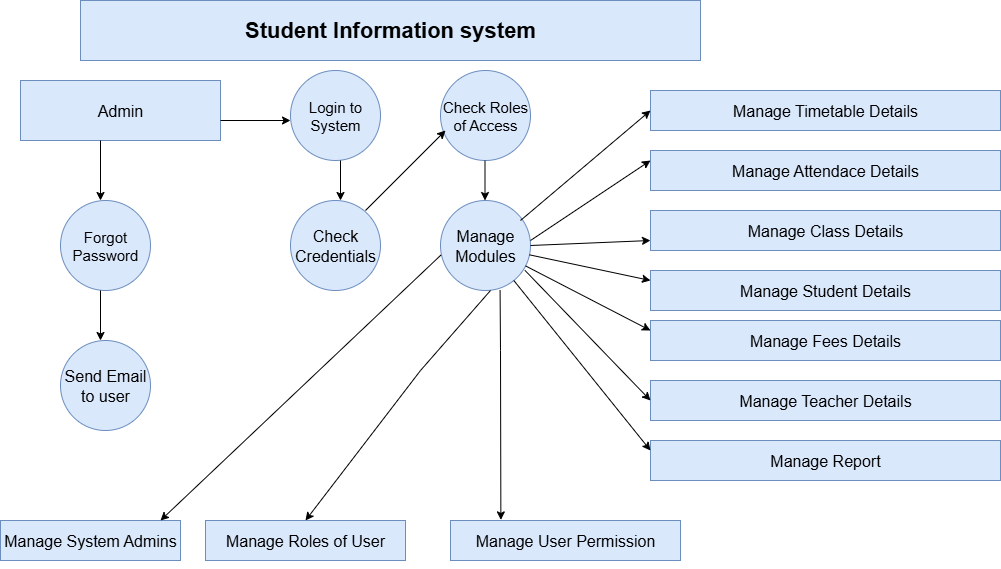

The diagram above was exported from draw.io. Its source (the exported page's mxGraphModel, read from the mxfile embedded in the PNG):
<mxGraphModel dx="1042" dy="562" grid="1" gridSize="10" guides="1" tooltips="1" connect="1" arrows="1" fold="1" page="1" pageScale="1" pageWidth="850" pageHeight="1100" math="0" shadow="0">
  <root>
    <mxCell id="0" />
    <mxCell id="1" parent="0" />
    <mxCell id="o0l5mONsYqFG_CAdblSL-1" value="Student Information system" style="rounded=0;whiteSpace=wrap;html=1;fillColor=#dae8fc;strokeColor=#6c8ebf;fontSize=22;fontStyle=1" vertex="1" parent="1">
      <mxGeometry x="100" y="40" width="620" height="60" as="geometry" />
    </mxCell>
    <mxCell id="o0l5mONsYqFG_CAdblSL-3" value="Admin" style="rounded=0;whiteSpace=wrap;html=1;fillColor=#dae8fc;strokeColor=#6c8ebf;fontSize=16;" vertex="1" parent="1">
      <mxGeometry x="40" y="120" width="200" height="60" as="geometry" />
    </mxCell>
    <mxCell id="o0l5mONsYqFG_CAdblSL-4" value="" style="endArrow=classic;html=1;rounded=0;" edge="1" parent="1">
      <mxGeometry width="50" height="50" relative="1" as="geometry">
        <mxPoint x="240" y="160" as="sourcePoint" />
        <mxPoint x="310" y="160" as="targetPoint" />
      </mxGeometry>
    </mxCell>
    <mxCell id="o0l5mONsYqFG_CAdblSL-5" value="Login to System" style="ellipse;whiteSpace=wrap;html=1;aspect=fixed;fillColor=#dae8fc;strokeColor=#6c8ebf;fontSize=15;" vertex="1" parent="1">
      <mxGeometry x="310" y="110" width="90" height="90" as="geometry" />
    </mxCell>
    <mxCell id="o0l5mONsYqFG_CAdblSL-6" value="Check Roles of Access" style="ellipse;whiteSpace=wrap;html=1;aspect=fixed;fillColor=#dae8fc;strokeColor=#6c8ebf;fontSize=15;" vertex="1" parent="1">
      <mxGeometry x="460" y="110" width="90" height="90" as="geometry" />
    </mxCell>
    <mxCell id="o0l5mONsYqFG_CAdblSL-8" value="Forgot&lt;div&gt;Password&lt;/div&gt;" style="ellipse;whiteSpace=wrap;html=1;aspect=fixed;fillColor=#dae8fc;strokeColor=#6c8ebf;fontSize=15;" vertex="1" parent="1">
      <mxGeometry x="80" y="240" width="90" height="90" as="geometry" />
    </mxCell>
    <mxCell id="o0l5mONsYqFG_CAdblSL-13" value="" style="endArrow=classic;html=1;rounded=0;" edge="1" parent="1">
      <mxGeometry width="50" height="50" relative="1" as="geometry">
        <mxPoint x="120" y="180" as="sourcePoint" />
        <mxPoint x="120" y="240" as="targetPoint" />
      </mxGeometry>
    </mxCell>
    <mxCell id="o0l5mONsYqFG_CAdblSL-14" value="Send Email to user" style="ellipse;whiteSpace=wrap;html=1;aspect=fixed;fillColor=#dae8fc;strokeColor=#6c8ebf;fontSize=16;" vertex="1" parent="1">
      <mxGeometry x="80" y="380" width="90" height="90" as="geometry" />
    </mxCell>
    <mxCell id="o0l5mONsYqFG_CAdblSL-18" value="" style="endArrow=classic;html=1;rounded=0;" edge="1" parent="1">
      <mxGeometry width="50" height="50" relative="1" as="geometry">
        <mxPoint x="120" y="330" as="sourcePoint" />
        <mxPoint x="120" y="380" as="targetPoint" />
      </mxGeometry>
    </mxCell>
    <mxCell id="o0l5mONsYqFG_CAdblSL-20" value="Check Credentials" style="ellipse;whiteSpace=wrap;html=1;aspect=fixed;fillColor=#dae8fc;strokeColor=#6c8ebf;fontSize=16;" vertex="1" parent="1">
      <mxGeometry x="310" y="240" width="90" height="90" as="geometry" />
    </mxCell>
    <mxCell id="o0l5mONsYqFG_CAdblSL-21" value="" style="endArrow=classic;html=1;rounded=0;" edge="1" parent="1">
      <mxGeometry width="50" height="50" relative="1" as="geometry">
        <mxPoint x="360" y="200" as="sourcePoint" />
        <mxPoint x="360" y="240" as="targetPoint" />
      </mxGeometry>
    </mxCell>
    <mxCell id="o0l5mONsYqFG_CAdblSL-22" value="" style="endArrow=classic;html=1;rounded=0;" edge="1" parent="1">
      <mxGeometry width="50" height="50" relative="1" as="geometry">
        <mxPoint x="385" y="250" as="sourcePoint" />
        <mxPoint x="465" y="170" as="targetPoint" />
      </mxGeometry>
    </mxCell>
    <mxCell id="o0l5mONsYqFG_CAdblSL-23" value="Manage Modules" style="ellipse;whiteSpace=wrap;html=1;aspect=fixed;fillColor=#dae8fc;strokeColor=#6c8ebf;fontSize=16;" vertex="1" parent="1">
      <mxGeometry x="460" y="240" width="90" height="90" as="geometry" />
    </mxCell>
    <mxCell id="o0l5mONsYqFG_CAdblSL-24" value="" style="endArrow=classic;html=1;rounded=0;" edge="1" parent="1">
      <mxGeometry width="50" height="50" relative="1" as="geometry">
        <mxPoint x="504.5" y="200" as="sourcePoint" />
        <mxPoint x="504.5" y="240" as="targetPoint" />
        <Array as="points" />
      </mxGeometry>
    </mxCell>
    <mxCell id="o0l5mONsYqFG_CAdblSL-26" value="Manage System Admins" style="rounded=0;whiteSpace=wrap;html=1;fillColor=#dae8fc;strokeColor=#6c8ebf;fontSize=16;" vertex="1" parent="1">
      <mxGeometry x="20" y="560" width="180" height="40" as="geometry" />
    </mxCell>
    <mxCell id="o0l5mONsYqFG_CAdblSL-28" style="edgeStyle=orthogonalEdgeStyle;rounded=0;orthogonalLoop=1;jettySize=auto;html=1;exitX=0.5;exitY=1;exitDx=0;exitDy=0;" edge="1" parent="1" source="o0l5mONsYqFG_CAdblSL-26" target="o0l5mONsYqFG_CAdblSL-26">
      <mxGeometry relative="1" as="geometry" />
    </mxCell>
    <mxCell id="o0l5mONsYqFG_CAdblSL-29" value="Manage Roles of User" style="rounded=0;whiteSpace=wrap;html=1;fillColor=#dae8fc;strokeColor=#6c8ebf;fontSize=16;" vertex="1" parent="1">
      <mxGeometry x="225" y="560" width="200" height="40" as="geometry" />
    </mxCell>
    <mxCell id="o0l5mONsYqFG_CAdblSL-30" value="Manage User Permission" style="rounded=0;whiteSpace=wrap;html=1;fillColor=#dae8fc;strokeColor=#6c8ebf;fontSize=16;" vertex="1" parent="1">
      <mxGeometry x="470" y="560" width="230" height="40" as="geometry" />
    </mxCell>
    <mxCell id="o0l5mONsYqFG_CAdblSL-31" value="" style="endArrow=classic;html=1;rounded=0;entryX=0.889;entryY=0;entryDx=0;entryDy=0;entryPerimeter=0;exitX=0.004;exitY=0.607;exitDx=0;exitDy=0;exitPerimeter=0;" edge="1" parent="1" source="o0l5mONsYqFG_CAdblSL-23" target="o0l5mONsYqFG_CAdblSL-26">
      <mxGeometry width="50" height="50" relative="1" as="geometry">
        <mxPoint x="260" y="370" as="sourcePoint" />
        <mxPoint x="390" y="380" as="targetPoint" />
      </mxGeometry>
    </mxCell>
    <mxCell id="o0l5mONsYqFG_CAdblSL-32" value="" style="endArrow=classic;html=1;rounded=0;entryX=0.5;entryY=0;entryDx=0;entryDy=0;" edge="1" parent="1" target="o0l5mONsYqFG_CAdblSL-29">
      <mxGeometry width="50" height="50" relative="1" as="geometry">
        <mxPoint x="510" y="330" as="sourcePoint" />
        <mxPoint x="350" y="520" as="targetPoint" />
        <Array as="points">
          <mxPoint x="440" y="410" />
        </Array>
      </mxGeometry>
    </mxCell>
    <mxCell id="o0l5mONsYqFG_CAdblSL-37" value="Manage Attendace Details" style="rounded=0;whiteSpace=wrap;html=1;fillColor=#dae8fc;strokeColor=#6c8ebf;fontSize=16;" vertex="1" parent="1">
      <mxGeometry x="670" y="190" width="350" height="40" as="geometry" />
    </mxCell>
    <mxCell id="o0l5mONsYqFG_CAdblSL-38" value="Manage Class Details" style="rounded=0;whiteSpace=wrap;html=1;fillColor=#dae8fc;strokeColor=#6c8ebf;fontSize=16;" vertex="1" parent="1">
      <mxGeometry x="670" y="250" width="350" height="40" as="geometry" />
    </mxCell>
    <mxCell id="o0l5mONsYqFG_CAdblSL-40" value="Manage Timetable Details" style="rounded=0;whiteSpace=wrap;html=1;fillColor=#dae8fc;strokeColor=#6c8ebf;fontSize=16;" vertex="1" parent="1">
      <mxGeometry x="670" y="130" width="350" height="40" as="geometry" />
    </mxCell>
    <mxCell id="o0l5mONsYqFG_CAdblSL-43" value="Manage Student Details" style="rounded=0;whiteSpace=wrap;html=1;fillColor=#dae8fc;strokeColor=#6c8ebf;fontSize=16;" vertex="1" parent="1">
      <mxGeometry x="670" y="310" width="350" height="40" as="geometry" />
    </mxCell>
    <mxCell id="o0l5mONsYqFG_CAdblSL-44" value="Manage Fees Details" style="rounded=0;whiteSpace=wrap;html=1;fillColor=#dae8fc;strokeColor=#6c8ebf;fontSize=16;" vertex="1" parent="1">
      <mxGeometry x="670" y="360" width="350" height="40" as="geometry" />
    </mxCell>
    <mxCell id="o0l5mONsYqFG_CAdblSL-45" value="Manage Teacher Details" style="rounded=0;whiteSpace=wrap;html=1;fillColor=#dae8fc;strokeColor=#6c8ebf;fontSize=16;" vertex="1" parent="1">
      <mxGeometry x="670" y="420" width="350" height="40" as="geometry" />
    </mxCell>
    <mxCell id="o0l5mONsYqFG_CAdblSL-47" value="Manage Report" style="rounded=0;whiteSpace=wrap;html=1;fillColor=#dae8fc;strokeColor=#6c8ebf;fontSize=16;" vertex="1" parent="1">
      <mxGeometry x="670" y="480" width="350" height="40" as="geometry" />
    </mxCell>
    <mxCell id="o0l5mONsYqFG_CAdblSL-48" value="" style="endArrow=classic;html=1;rounded=0;exitX=0.662;exitY=0.998;exitDx=0;exitDy=0;exitPerimeter=0;entryX=0.219;entryY=-0.015;entryDx=0;entryDy=0;entryPerimeter=0;" edge="1" parent="1" source="o0l5mONsYqFG_CAdblSL-23" target="o0l5mONsYqFG_CAdblSL-30">
      <mxGeometry width="50" height="50" relative="1" as="geometry">
        <mxPoint x="520" y="500" as="sourcePoint" />
        <mxPoint x="570" y="450" as="targetPoint" />
        <Array as="points">
          <mxPoint x="520" y="390" />
        </Array>
      </mxGeometry>
    </mxCell>
    <mxCell id="o0l5mONsYqFG_CAdblSL-60" value="" style="endArrow=classic;html=1;rounded=0;entryX=0;entryY=0.5;entryDx=0;entryDy=0;" edge="1" parent="1" target="o0l5mONsYqFG_CAdblSL-40">
      <mxGeometry width="50" height="50" relative="1" as="geometry">
        <mxPoint x="540" y="260" as="sourcePoint" />
        <mxPoint x="590" y="210" as="targetPoint" />
      </mxGeometry>
    </mxCell>
    <mxCell id="o0l5mONsYqFG_CAdblSL-61" value="" style="endArrow=classic;html=1;rounded=0;entryX=0;entryY=0.25;entryDx=0;entryDy=0;" edge="1" parent="1" target="o0l5mONsYqFG_CAdblSL-37">
      <mxGeometry width="50" height="50" relative="1" as="geometry">
        <mxPoint x="550" y="280" as="sourcePoint" />
        <mxPoint x="600" y="230" as="targetPoint" />
      </mxGeometry>
    </mxCell>
    <mxCell id="o0l5mONsYqFG_CAdblSL-62" value="" style="endArrow=classic;html=1;rounded=0;entryX=0;entryY=0.75;entryDx=0;entryDy=0;exitX=1;exitY=0.5;exitDx=0;exitDy=0;" edge="1" parent="1">
      <mxGeometry width="50" height="50" relative="1" as="geometry">
        <mxPoint x="550" y="285" as="sourcePoint" />
        <mxPoint x="670" y="280" as="targetPoint" />
      </mxGeometry>
    </mxCell>
    <mxCell id="o0l5mONsYqFG_CAdblSL-64" value="" style="endArrow=classic;html=1;rounded=0;" edge="1" parent="1" source="o0l5mONsYqFG_CAdblSL-23">
      <mxGeometry width="50" height="50" relative="1" as="geometry">
        <mxPoint x="620" y="370" as="sourcePoint" />
        <mxPoint x="670" y="320" as="targetPoint" />
      </mxGeometry>
    </mxCell>
    <mxCell id="o0l5mONsYqFG_CAdblSL-65" value="" style="endArrow=classic;html=1;rounded=0;entryX=0;entryY=0.25;entryDx=0;entryDy=0;" edge="1" parent="1" source="o0l5mONsYqFG_CAdblSL-23" target="o0l5mONsYqFG_CAdblSL-44">
      <mxGeometry width="50" height="50" relative="1" as="geometry">
        <mxPoint x="550" y="350" as="sourcePoint" />
        <mxPoint x="660" y="340" as="targetPoint" />
      </mxGeometry>
    </mxCell>
    <mxCell id="o0l5mONsYqFG_CAdblSL-67" value="" style="endArrow=classic;html=1;rounded=0;entryX=0;entryY=0.5;entryDx=0;entryDy=0;exitX=0.938;exitY=0.776;exitDx=0;exitDy=0;exitPerimeter=0;" edge="1" parent="1" source="o0l5mONsYqFG_CAdblSL-23" target="o0l5mONsYqFG_CAdblSL-45">
      <mxGeometry width="50" height="50" relative="1" as="geometry">
        <mxPoint x="540" y="360" as="sourcePoint" />
        <mxPoint x="580" y="350" as="targetPoint" />
      </mxGeometry>
    </mxCell>
    <mxCell id="o0l5mONsYqFG_CAdblSL-68" value="" style="endArrow=classic;html=1;rounded=0;entryX=0;entryY=0.25;entryDx=0;entryDy=0;" edge="1" parent="1" source="o0l5mONsYqFG_CAdblSL-23" target="o0l5mONsYqFG_CAdblSL-47">
      <mxGeometry width="50" height="50" relative="1" as="geometry">
        <mxPoint x="580" y="480" as="sourcePoint" />
        <mxPoint x="630" y="430" as="targetPoint" />
      </mxGeometry>
    </mxCell>
  </root>
</mxGraphModel>